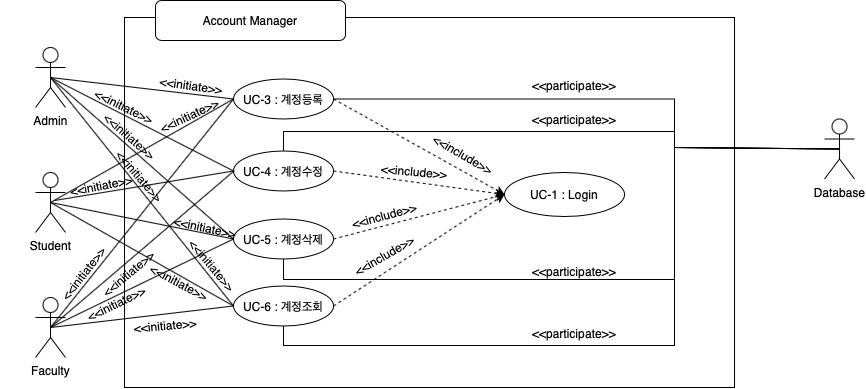

The diagram above was exported from draw.io. Its source (the exported page's mxGraphModel, read from the mxfile embedded in the PNG):
<mxGraphModel dx="1577" dy="-1418" grid="1" gridSize="10" guides="1" tooltips="1" connect="1" arrows="1" fold="1" page="1" pageScale="1" pageWidth="827" pageHeight="1169" math="0" shadow="0">
  <root>
    <mxCell id="0" />
    <mxCell id="1" parent="0" />
    <mxCell id="qwa8m0YsohVyHFURcoKr-114" value="" style="group" connectable="0" vertex="1" parent="1">
      <mxGeometry x="359.9951467245854" y="2530" width="854.0248532754146" height="387" as="geometry" />
    </mxCell>
    <mxCell id="qwa8m0YsohVyHFURcoKr-115" value="" style="rounded=0;whiteSpace=wrap;html=1;fillColor=none;" vertex="1" parent="qwa8m0YsohVyHFURcoKr-114">
      <mxGeometry x="124.02485327541456" y="17" width="610" height="370" as="geometry" />
    </mxCell>
    <mxCell id="qwa8m0YsohVyHFURcoKr-116" value="UC-3 : 계정등록" style="ellipse;whiteSpace=wrap;html=1;align=center;newEdgeStyle={&quot;edgeStyle&quot;:&quot;entityRelationEdgeStyle&quot;,&quot;startArrow&quot;:&quot;none&quot;,&quot;endArrow&quot;:&quot;none&quot;,&quot;segment&quot;:10,&quot;curved&quot;:1};treeFolding=1;treeMoving=1;" vertex="1" parent="qwa8m0YsohVyHFURcoKr-114">
      <mxGeometry x="233.02485327541456" y="78.5" width="100" height="40" as="geometry" />
    </mxCell>
    <mxCell id="qwa8m0YsohVyHFURcoKr-117" value="UC-4 : 계정수정" style="ellipse;whiteSpace=wrap;html=1;align=center;newEdgeStyle={&quot;edgeStyle&quot;:&quot;entityRelationEdgeStyle&quot;,&quot;startArrow&quot;:&quot;none&quot;,&quot;endArrow&quot;:&quot;none&quot;,&quot;segment&quot;:10,&quot;curved&quot;:1};treeFolding=1;treeMoving=1;" vertex="1" parent="qwa8m0YsohVyHFURcoKr-114">
      <mxGeometry x="233.02485327541456" y="150.5" width="100" height="40" as="geometry" />
    </mxCell>
    <mxCell id="qwa8m0YsohVyHFURcoKr-118" value="UC-5 : 계정삭제" style="ellipse;whiteSpace=wrap;html=1;align=center;newEdgeStyle={&quot;edgeStyle&quot;:&quot;entityRelationEdgeStyle&quot;,&quot;startArrow&quot;:&quot;none&quot;,&quot;endArrow&quot;:&quot;none&quot;,&quot;segment&quot;:10,&quot;curved&quot;:1};treeFolding=1;treeMoving=1;" vertex="1" parent="qwa8m0YsohVyHFURcoKr-114">
      <mxGeometry x="233.02485327541456" y="218.5" width="100" height="40" as="geometry" />
    </mxCell>
    <mxCell id="qwa8m0YsohVyHFURcoKr-119" value="UC-6 : 계정조회" style="ellipse;whiteSpace=wrap;html=1;align=center;newEdgeStyle={&quot;edgeStyle&quot;:&quot;entityRelationEdgeStyle&quot;,&quot;startArrow&quot;:&quot;none&quot;,&quot;endArrow&quot;:&quot;none&quot;,&quot;segment&quot;:10,&quot;curved&quot;:1};treeFolding=1;treeMoving=1;" vertex="1" parent="qwa8m0YsohVyHFURcoKr-114">
      <mxGeometry x="233.02485327541456" y="285.5" width="100" height="40" as="geometry" />
    </mxCell>
    <mxCell id="qwa8m0YsohVyHFURcoKr-120" value="Faculty" style="shape=umlActor;verticalLabelPosition=bottom;verticalAlign=top;html=1;outlineConnect=0;" vertex="1" parent="qwa8m0YsohVyHFURcoKr-114">
      <mxGeometry x="35.02485327541456" y="297" width="30" height="60" as="geometry" />
    </mxCell>
    <mxCell id="qwa8m0YsohVyHFURcoKr-121" value="Admin&lt;br&gt;" style="shape=umlActor;verticalLabelPosition=bottom;verticalAlign=top;html=1;outlineConnect=0;" vertex="1" parent="qwa8m0YsohVyHFURcoKr-114">
      <mxGeometry x="35.02485327541456" y="47" width="30" height="60" as="geometry" />
    </mxCell>
    <mxCell id="qwa8m0YsohVyHFURcoKr-122" value="Student&lt;br&gt;" style="shape=umlActor;verticalLabelPosition=bottom;verticalAlign=top;html=1;outlineConnect=0;" vertex="1" parent="qwa8m0YsohVyHFURcoKr-114">
      <mxGeometry x="35.02485327541456" y="172" width="30" height="60" as="geometry" />
    </mxCell>
    <mxCell id="qwa8m0YsohVyHFURcoKr-123" style="edgeStyle=orthogonalEdgeStyle;rounded=0;orthogonalLoop=1;jettySize=auto;html=1;exitX=0.5;exitY=0.5;exitDx=0;exitDy=0;exitPerimeter=0;entryX=1;entryY=0.5;entryDx=0;entryDy=0;endArrow=none;endFill=0;" edge="1" parent="qwa8m0YsohVyHFURcoKr-114" source="qwa8m0YsohVyHFURcoKr-127" target="qwa8m0YsohVyHFURcoKr-116">
      <mxGeometry relative="1" as="geometry">
        <Array as="points">
          <mxPoint x="674.0248532754146" y="147" />
          <mxPoint x="674.0248532754146" y="99" />
        </Array>
      </mxGeometry>
    </mxCell>
    <mxCell id="qwa8m0YsohVyHFURcoKr-124" style="edgeStyle=orthogonalEdgeStyle;rounded=0;orthogonalLoop=1;jettySize=auto;html=1;exitX=0.5;exitY=0.5;exitDx=0;exitDy=0;exitPerimeter=0;entryX=0.5;entryY=0;entryDx=0;entryDy=0;endArrow=none;endFill=0;" edge="1" parent="qwa8m0YsohVyHFURcoKr-114" source="qwa8m0YsohVyHFURcoKr-127" target="qwa8m0YsohVyHFURcoKr-117">
      <mxGeometry relative="1" as="geometry">
        <Array as="points">
          <mxPoint x="674.0248532754146" y="147" />
          <mxPoint x="674.0248532754146" y="131" />
          <mxPoint x="283.02485327541456" y="131" />
        </Array>
      </mxGeometry>
    </mxCell>
    <mxCell id="qwa8m0YsohVyHFURcoKr-125" style="edgeStyle=orthogonalEdgeStyle;rounded=0;orthogonalLoop=1;jettySize=auto;html=1;exitX=0.5;exitY=0.5;exitDx=0;exitDy=0;exitPerimeter=0;entryX=0.5;entryY=1;entryDx=0;entryDy=0;endArrow=none;endFill=0;" edge="1" parent="qwa8m0YsohVyHFURcoKr-114" source="qwa8m0YsohVyHFURcoKr-127" target="qwa8m0YsohVyHFURcoKr-118">
      <mxGeometry relative="1" as="geometry">
        <Array as="points">
          <mxPoint x="674.0248532754146" y="147" />
          <mxPoint x="674.0248532754146" y="279" />
          <mxPoint x="283.02485327541456" y="279" />
        </Array>
      </mxGeometry>
    </mxCell>
    <mxCell id="qwa8m0YsohVyHFURcoKr-126" style="edgeStyle=orthogonalEdgeStyle;rounded=0;orthogonalLoop=1;jettySize=auto;html=1;exitX=0.5;exitY=0.5;exitDx=0;exitDy=0;exitPerimeter=0;entryX=0.5;entryY=1;entryDx=0;entryDy=0;endArrow=none;endFill=0;" edge="1" parent="qwa8m0YsohVyHFURcoKr-114" source="qwa8m0YsohVyHFURcoKr-127" target="qwa8m0YsohVyHFURcoKr-119">
      <mxGeometry relative="1" as="geometry">
        <Array as="points">
          <mxPoint x="674.0248532754146" y="147" />
          <mxPoint x="674.0248532754146" y="345" />
          <mxPoint x="283.02485327541456" y="345" />
        </Array>
      </mxGeometry>
    </mxCell>
    <mxCell id="qwa8m0YsohVyHFURcoKr-127" value="Database&lt;br&gt;" style="shape=umlActor;verticalLabelPosition=bottom;verticalAlign=top;html=1;outlineConnect=0;" vertex="1" parent="qwa8m0YsohVyHFURcoKr-114">
      <mxGeometry x="824.0248532754146" y="118.5" width="30" height="60" as="geometry" />
    </mxCell>
    <mxCell id="qwa8m0YsohVyHFURcoKr-128" value="" style="endArrow=classic;dashed=1;html=1;exitX=1;exitY=0.5;exitDx=0;exitDy=0;entryX=0;entryY=0.5;entryDx=0;entryDy=0;endFill=1;" edge="1" parent="qwa8m0YsohVyHFURcoKr-114" source="qwa8m0YsohVyHFURcoKr-116" target="qwa8m0YsohVyHFURcoKr-131">
      <mxGeometry x="94.02485327541456" y="-28" width="50" height="50" as="geometry">
        <mxPoint x="474.0248532754157" y="107" as="sourcePoint" />
        <mxPoint x="384.02485327541456" y="149" as="targetPoint" />
      </mxGeometry>
    </mxCell>
    <mxCell id="qwa8m0YsohVyHFURcoKr-129" value="" style="rounded=1;whiteSpace=wrap;html=1;gradientColor=none;" vertex="1" parent="qwa8m0YsohVyHFURcoKr-114">
      <mxGeometry x="155.02485327541456" width="190" height="40" as="geometry" />
    </mxCell>
    <mxCell id="qwa8m0YsohVyHFURcoKr-130" value="Account Manager" style="text;html=1;strokeColor=none;fillColor=none;align=center;verticalAlign=middle;whiteSpace=wrap;rounded=0;" vertex="1" parent="qwa8m0YsohVyHFURcoKr-114">
      <mxGeometry x="170.02485327541456" y="10" width="160" height="20" as="geometry" />
    </mxCell>
    <mxCell id="qwa8m0YsohVyHFURcoKr-131" value="UC-1 : Login" style="ellipse;whiteSpace=wrap;html=1;align=center;newEdgeStyle={&quot;edgeStyle&quot;:&quot;entityRelationEdgeStyle&quot;,&quot;startArrow&quot;:&quot;none&quot;,&quot;endArrow&quot;:&quot;none&quot;,&quot;segment&quot;:10,&quot;curved&quot;:1};treeFolding=1;treeMoving=1;fillColor=none;" vertex="1" parent="qwa8m0YsohVyHFURcoKr-114">
      <mxGeometry x="504.02485327541456" y="172" width="120" height="44" as="geometry" />
    </mxCell>
    <mxCell id="qwa8m0YsohVyHFURcoKr-132" value="" style="endArrow=none;html=1;exitX=0.5;exitY=0.5;exitDx=0;exitDy=0;exitPerimeter=0;entryX=0;entryY=0.5;entryDx=0;entryDy=0;" edge="1" parent="qwa8m0YsohVyHFURcoKr-114" source="qwa8m0YsohVyHFURcoKr-121" target="qwa8m0YsohVyHFURcoKr-116">
      <mxGeometry width="50" height="50" relative="1" as="geometry">
        <mxPoint x="474.02485327541456" y="240" as="sourcePoint" />
        <mxPoint x="524.0248532754146" y="190" as="targetPoint" />
      </mxGeometry>
    </mxCell>
    <mxCell id="qwa8m0YsohVyHFURcoKr-133" value="" style="endArrow=none;html=1;exitX=0.5;exitY=0.5;exitDx=0;exitDy=0;exitPerimeter=0;entryX=0;entryY=0.5;entryDx=0;entryDy=0;" edge="1" parent="qwa8m0YsohVyHFURcoKr-114" source="qwa8m0YsohVyHFURcoKr-121" target="qwa8m0YsohVyHFURcoKr-117">
      <mxGeometry width="50" height="50" relative="1" as="geometry">
        <mxPoint x="60.02485327541456" y="87" as="sourcePoint" />
        <mxPoint x="243.02485327541456" y="108.50000000000045" as="targetPoint" />
      </mxGeometry>
    </mxCell>
    <mxCell id="qwa8m0YsohVyHFURcoKr-134" value="" style="endArrow=none;html=1;exitX=0.5;exitY=0.5;exitDx=0;exitDy=0;exitPerimeter=0;entryX=0;entryY=0.5;entryDx=0;entryDy=0;" edge="1" parent="qwa8m0YsohVyHFURcoKr-114" source="qwa8m0YsohVyHFURcoKr-121" target="qwa8m0YsohVyHFURcoKr-118">
      <mxGeometry width="50" height="50" relative="1" as="geometry">
        <mxPoint x="60.02485327541456" y="87" as="sourcePoint" />
        <mxPoint x="243.02485327541456" y="180.5" as="targetPoint" />
      </mxGeometry>
    </mxCell>
    <mxCell id="qwa8m0YsohVyHFURcoKr-135" value="" style="endArrow=none;html=1;exitX=0.5;exitY=0.5;exitDx=0;exitDy=0;exitPerimeter=0;entryX=0;entryY=0.5;entryDx=0;entryDy=0;" edge="1" parent="qwa8m0YsohVyHFURcoKr-114" source="qwa8m0YsohVyHFURcoKr-121" target="qwa8m0YsohVyHFURcoKr-119">
      <mxGeometry width="50" height="50" relative="1" as="geometry">
        <mxPoint x="34.02485327541456" y="168.25" as="sourcePoint" />
        <mxPoint x="217.02485327541456" y="261.75" as="targetPoint" />
      </mxGeometry>
    </mxCell>
    <mxCell id="qwa8m0YsohVyHFURcoKr-136" value="" style="endArrow=none;html=1;exitX=0.5;exitY=0.5;exitDx=0;exitDy=0;exitPerimeter=0;entryX=0;entryY=0.5;entryDx=0;entryDy=0;" edge="1" parent="qwa8m0YsohVyHFURcoKr-114" source="qwa8m0YsohVyHFURcoKr-122" target="qwa8m0YsohVyHFURcoKr-116">
      <mxGeometry width="50" height="50" relative="1" as="geometry">
        <mxPoint x="65.0248532754141" y="200" as="sourcePoint" />
        <mxPoint x="248.0248532754141" y="428.5" as="targetPoint" />
      </mxGeometry>
    </mxCell>
    <mxCell id="qwa8m0YsohVyHFURcoKr-137" value="" style="endArrow=none;html=1;entryX=0;entryY=0.5;entryDx=0;entryDy=0;" edge="1" parent="qwa8m0YsohVyHFURcoKr-114" target="qwa8m0YsohVyHFURcoKr-117">
      <mxGeometry width="50" height="50" relative="1" as="geometry">
        <mxPoint x="54.02485327541456" y="200" as="sourcePoint" />
        <mxPoint x="243.0248532754141" y="108.5" as="targetPoint" />
      </mxGeometry>
    </mxCell>
    <mxCell id="qwa8m0YsohVyHFURcoKr-138" value="" style="endArrow=none;html=1;exitX=0.5;exitY=0.5;exitDx=0;exitDy=0;exitPerimeter=0;entryX=0;entryY=0.5;entryDx=0;entryDy=0;" edge="1" parent="qwa8m0YsohVyHFURcoKr-114" source="qwa8m0YsohVyHFURcoKr-122" target="qwa8m0YsohVyHFURcoKr-118">
      <mxGeometry width="50" height="50" relative="1" as="geometry">
        <mxPoint x="70.0248532754141" y="222" as="sourcePoint" />
        <mxPoint x="253.0248532754141" y="118.5" as="targetPoint" />
      </mxGeometry>
    </mxCell>
    <mxCell id="qwa8m0YsohVyHFURcoKr-139" value="" style="endArrow=none;html=1;exitX=0.5;exitY=0.5;exitDx=0;exitDy=0;exitPerimeter=0;entryX=0;entryY=0.5;entryDx=0;entryDy=0;" edge="1" parent="qwa8m0YsohVyHFURcoKr-114" source="qwa8m0YsohVyHFURcoKr-122" target="qwa8m0YsohVyHFURcoKr-119">
      <mxGeometry width="50" height="50" relative="1" as="geometry">
        <mxPoint x="80.0248532754141" y="232" as="sourcePoint" />
        <mxPoint x="263.0248532754141" y="128.5" as="targetPoint" />
      </mxGeometry>
    </mxCell>
    <mxCell id="qwa8m0YsohVyHFURcoKr-140" value="" style="endArrow=none;html=1;exitX=0.5;exitY=0.5;exitDx=0;exitDy=0;exitPerimeter=0;entryX=0;entryY=0.5;entryDx=0;entryDy=0;" edge="1" parent="qwa8m0YsohVyHFURcoKr-114" source="qwa8m0YsohVyHFURcoKr-120" target="qwa8m0YsohVyHFURcoKr-116">
      <mxGeometry width="50" height="50" relative="1" as="geometry">
        <mxPoint x="90.0248532754141" y="242" as="sourcePoint" />
        <mxPoint x="273.0248532754141" y="138.5" as="targetPoint" />
      </mxGeometry>
    </mxCell>
    <mxCell id="qwa8m0YsohVyHFURcoKr-141" value="" style="endArrow=none;html=1;exitX=0.5;exitY=0.5;exitDx=0;exitDy=0;exitPerimeter=0;" edge="1" parent="qwa8m0YsohVyHFURcoKr-114" source="qwa8m0YsohVyHFURcoKr-120">
      <mxGeometry width="50" height="50" relative="1" as="geometry">
        <mxPoint x="100.0248532754141" y="252" as="sourcePoint" />
        <mxPoint x="234.02485327541456" y="170" as="targetPoint" />
      </mxGeometry>
    </mxCell>
    <mxCell id="qwa8m0YsohVyHFURcoKr-142" value="" style="endArrow=none;html=1;exitX=0.5;exitY=0.5;exitDx=0;exitDy=0;exitPerimeter=0;entryX=0;entryY=0.5;entryDx=0;entryDy=0;" edge="1" parent="qwa8m0YsohVyHFURcoKr-114" source="qwa8m0YsohVyHFURcoKr-120" target="qwa8m0YsohVyHFURcoKr-119">
      <mxGeometry width="50" height="50" relative="1" as="geometry">
        <mxPoint x="110.0248532754141" y="262" as="sourcePoint" />
        <mxPoint x="293.0248532754141" y="158.5" as="targetPoint" />
      </mxGeometry>
    </mxCell>
    <mxCell id="qwa8m0YsohVyHFURcoKr-143" value="&amp;lt;&amp;lt;initiate&amp;gt;&amp;gt;" style="text;html=1;strokeColor=none;align=center;verticalAlign=middle;whiteSpace=wrap;rounded=0;rotation=-5;" vertex="1" parent="qwa8m0YsohVyHFURcoKr-114">
      <mxGeometry x="65.02485327541456" y="310" width="200" height="30" as="geometry" />
    </mxCell>
    <mxCell id="qwa8m0YsohVyHFURcoKr-144" value="&amp;lt;&amp;lt;initiate&amp;gt;&amp;gt;" style="text;html=1;strokeColor=none;align=center;verticalAlign=middle;whiteSpace=wrap;rounded=0;rotation=28;" vertex="1" parent="qwa8m0YsohVyHFURcoKr-114">
      <mxGeometry x="79.02485327541456" y="267" width="200" height="30" as="geometry" />
    </mxCell>
    <mxCell id="qwa8m0YsohVyHFURcoKr-145" value="&amp;lt;&amp;lt;initiate&amp;gt;&amp;gt;" style="text;html=1;strokeColor=none;align=center;verticalAlign=middle;whiteSpace=wrap;rounded=0;rotation=50;" vertex="1" parent="qwa8m0YsohVyHFURcoKr-114">
      <mxGeometry x="112.02485327541456" y="250" width="200" height="30" as="geometry" />
    </mxCell>
    <mxCell id="qwa8m0YsohVyHFURcoKr-146" value="&amp;lt;&amp;lt;initiate&amp;gt;&amp;gt;" style="text;html=1;strokeColor=none;align=center;verticalAlign=middle;whiteSpace=wrap;rounded=0;rotation=12;" vertex="1" parent="qwa8m0YsohVyHFURcoKr-114">
      <mxGeometry x="120.02485327541456" y="213" width="170" height="27" as="geometry" />
    </mxCell>
    <mxCell id="qwa8m0YsohVyHFURcoKr-147" value="&amp;lt;&amp;lt;initiate&amp;gt;&amp;gt;" style="text;html=1;strokeColor=none;align=center;verticalAlign=middle;whiteSpace=wrap;rounded=0;rotation=8;" vertex="1" parent="qwa8m0YsohVyHFURcoKr-114">
      <mxGeometry x="91.02485327541456" y="70" width="200" height="30" as="geometry" />
    </mxCell>
    <mxCell id="qwa8m0YsohVyHFURcoKr-148" value="&amp;lt;&amp;lt;initiate&amp;gt;&amp;gt;" style="text;html=1;strokeColor=none;align=center;verticalAlign=middle;whiteSpace=wrap;rounded=0;rotation=26;" vertex="1" parent="qwa8m0YsohVyHFURcoKr-114">
      <mxGeometry x="24.024853275414557" y="91" width="200" height="30" as="geometry" />
    </mxCell>
    <mxCell id="qwa8m0YsohVyHFURcoKr-149" value="&amp;lt;&amp;lt;initiate&amp;gt;&amp;gt;" style="text;html=1;strokeColor=none;align=center;verticalAlign=middle;whiteSpace=wrap;rounded=0;rotation=41;" vertex="1" parent="qwa8m0YsohVyHFURcoKr-114">
      <mxGeometry x="30.024853275414557" y="120.5" width="200" height="30" as="geometry" />
    </mxCell>
    <mxCell id="qwa8m0YsohVyHFURcoKr-150" value="&amp;lt;&amp;lt;initiate&amp;gt;&amp;gt;" style="text;html=1;strokeColor=none;align=center;verticalAlign=middle;whiteSpace=wrap;rounded=0;rotation=-25;" vertex="1" parent="qwa8m0YsohVyHFURcoKr-114">
      <mxGeometry x="89.02485327541456" y="100" width="200" height="30" as="geometry" />
    </mxCell>
    <mxCell id="qwa8m0YsohVyHFURcoKr-151" value="&amp;lt;&amp;lt;initiate&amp;gt;&amp;gt;" style="text;html=1;strokeColor=none;align=center;verticalAlign=middle;whiteSpace=wrap;rounded=0;rotation=49;" vertex="1" parent="qwa8m0YsohVyHFURcoKr-114">
      <mxGeometry x="40.02485327541456" y="160.5" width="200" height="30" as="geometry" />
    </mxCell>
    <mxCell id="qwa8m0YsohVyHFURcoKr-152" value="&amp;lt;&amp;lt;initiate&amp;gt;&amp;gt;" style="text;html=1;strokeColor=none;align=center;verticalAlign=middle;whiteSpace=wrap;rounded=0;rotation=349;" vertex="1" parent="qwa8m0YsohVyHFURcoKr-114">
      <mxGeometry x="1.0248532754145572" y="170" width="200" height="30" as="geometry" />
    </mxCell>
    <mxCell id="qwa8m0YsohVyHFURcoKr-153" value="&amp;lt;&amp;lt;initiate&amp;gt;&amp;gt;" style="text;html=1;strokeColor=none;align=center;verticalAlign=middle;whiteSpace=wrap;rounded=0;rotation=308;" vertex="1" parent="qwa8m0YsohVyHFURcoKr-114">
      <mxGeometry x="-16.975146724585443" y="258" width="200" height="30" as="geometry" />
    </mxCell>
    <mxCell id="qwa8m0YsohVyHFURcoKr-154" value="" style="endArrow=none;html=1;exitX=0.5;exitY=0.5;exitDx=0;exitDy=0;exitPerimeter=0;entryX=0;entryY=0.5;entryDx=0;entryDy=0;" edge="1" parent="qwa8m0YsohVyHFURcoKr-114" source="qwa8m0YsohVyHFURcoKr-120" target="qwa8m0YsohVyHFURcoKr-118">
      <mxGeometry width="50" height="50" relative="1" as="geometry">
        <mxPoint x="60.02485327541456" y="337" as="sourcePoint" />
        <mxPoint x="104.02485327541456" y="440" as="targetPoint" />
      </mxGeometry>
    </mxCell>
    <mxCell id="qwa8m0YsohVyHFURcoKr-155" value="&amp;lt;&amp;lt;initiate&amp;gt;&amp;gt;" style="text;html=1;strokeColor=none;align=center;verticalAlign=middle;whiteSpace=wrap;rounded=0;rotation=334;" vertex="1" parent="qwa8m0YsohVyHFURcoKr-114">
      <mxGeometry x="16.024853275414557" y="288" width="200" height="30" as="geometry" />
    </mxCell>
    <mxCell id="qwa8m0YsohVyHFURcoKr-156" value="&amp;lt;&amp;lt;initiate&amp;gt;&amp;gt;" style="text;html=1;strokeColor=none;align=center;verticalAlign=middle;whiteSpace=wrap;rounded=0;rotation=320;" vertex="1" parent="qwa8m0YsohVyHFURcoKr-114">
      <mxGeometry x="28.024853275414557" y="258" width="200" height="30" as="geometry" />
    </mxCell>
    <mxCell id="qwa8m0YsohVyHFURcoKr-157" value="" style="endArrow=classic;dashed=1;html=1;exitX=1;exitY=0.5;exitDx=0;exitDy=0;entryX=0;entryY=0.5;entryDx=0;entryDy=0;endFill=1;" edge="1" parent="qwa8m0YsohVyHFURcoKr-114" source="qwa8m0YsohVyHFURcoKr-117" target="qwa8m0YsohVyHFURcoKr-131">
      <mxGeometry x="99.02485327541456" y="45.5" width="50" height="50" as="geometry">
        <mxPoint x="338.02485327541456" y="172" as="sourcePoint" />
        <mxPoint x="509.02485327541456" y="267.5" as="targetPoint" />
      </mxGeometry>
    </mxCell>
    <mxCell id="qwa8m0YsohVyHFURcoKr-158" value="" style="endArrow=classic;dashed=1;html=1;exitX=1;exitY=0.5;exitDx=0;exitDy=0;entryX=0;entryY=0.5;entryDx=0;entryDy=0;endFill=1;" edge="1" parent="qwa8m0YsohVyHFURcoKr-114" source="qwa8m0YsohVyHFURcoKr-118" target="qwa8m0YsohVyHFURcoKr-131">
      <mxGeometry x="114.02485327541456" y="123.5" width="50" height="50" as="geometry">
        <mxPoint x="353.02485327541456" y="250" as="sourcePoint" />
        <mxPoint x="524.0248532754146" y="345.5" as="targetPoint" />
      </mxGeometry>
    </mxCell>
    <mxCell id="qwa8m0YsohVyHFURcoKr-159" value="" style="endArrow=classic;dashed=1;html=1;exitX=1;exitY=0.5;exitDx=0;exitDy=0;entryX=0;entryY=0.5;entryDx=0;entryDy=0;endFill=1;" edge="1" parent="qwa8m0YsohVyHFURcoKr-114" source="qwa8m0YsohVyHFURcoKr-119" target="qwa8m0YsohVyHFURcoKr-131">
      <mxGeometry x="155.02485327541456" y="191.5" width="50" height="50" as="geometry">
        <mxPoint x="394.02485327541456" y="318" as="sourcePoint" />
        <mxPoint x="565.0248532754146" y="413.5" as="targetPoint" />
      </mxGeometry>
    </mxCell>
    <mxCell id="qwa8m0YsohVyHFURcoKr-160" value="&amp;lt;&amp;lt;include&amp;gt;&amp;gt;" style="text;html=1;strokeColor=none;align=center;verticalAlign=middle;whiteSpace=wrap;rounded=0;rotation=30;" vertex="1" parent="qwa8m0YsohVyHFURcoKr-114">
      <mxGeometry x="363.02485327541456" y="139" width="200" height="30" as="geometry" />
    </mxCell>
    <mxCell id="qwa8m0YsohVyHFURcoKr-161" value="&amp;lt;&amp;lt;include&amp;gt;&amp;gt;" style="text;html=1;strokeColor=none;align=center;verticalAlign=middle;whiteSpace=wrap;rounded=0;rotation=5;" vertex="1" parent="qwa8m0YsohVyHFURcoKr-114">
      <mxGeometry x="314.02485327541456" y="155.5" width="200" height="30" as="geometry" />
    </mxCell>
    <mxCell id="qwa8m0YsohVyHFURcoKr-162" value="&amp;lt;&amp;lt;include&amp;gt;&amp;gt;" style="text;html=1;strokeColor=none;align=center;verticalAlign=middle;whiteSpace=wrap;rounded=0;rotation=-15;" vertex="1" parent="qwa8m0YsohVyHFURcoKr-114">
      <mxGeometry x="284.02485327541456" y="200" width="200" height="30" as="geometry" />
    </mxCell>
    <mxCell id="qwa8m0YsohVyHFURcoKr-163" value="&amp;lt;&amp;lt;include&amp;gt;&amp;gt;" style="text;html=1;strokeColor=none;align=center;verticalAlign=middle;whiteSpace=wrap;rounded=0;rotation=-30;" vertex="1" parent="qwa8m0YsohVyHFURcoKr-114">
      <mxGeometry x="284.02485327541456" y="240" width="200" height="30" as="geometry" />
    </mxCell>
    <mxCell id="qwa8m0YsohVyHFURcoKr-164" value="&amp;lt;&amp;lt;participate&amp;gt;&amp;gt;" style="text;html=1;strokeColor=none;align=center;verticalAlign=middle;whiteSpace=wrap;rounded=0;rotation=0;" vertex="1" parent="qwa8m0YsohVyHFURcoKr-114">
      <mxGeometry x="474.02485327541456" y="70" width="200" height="30" as="geometry" />
    </mxCell>
    <mxCell id="qwa8m0YsohVyHFURcoKr-165" value="&amp;lt;&amp;lt;participate&amp;gt;&amp;gt;" style="text;html=1;strokeColor=none;align=center;verticalAlign=middle;whiteSpace=wrap;rounded=0;rotation=0;" vertex="1" parent="qwa8m0YsohVyHFURcoKr-114">
      <mxGeometry x="474.02485327541456" y="104" width="200" height="30" as="geometry" />
    </mxCell>
    <mxCell id="qwa8m0YsohVyHFURcoKr-166" value="&amp;lt;&amp;lt;participate&amp;gt;&amp;gt;" style="text;html=1;strokeColor=none;align=center;verticalAlign=middle;whiteSpace=wrap;rounded=0;rotation=0;" vertex="1" parent="qwa8m0YsohVyHFURcoKr-114">
      <mxGeometry x="474.02485327541456" y="255.5" width="200" height="30" as="geometry" />
    </mxCell>
    <mxCell id="qwa8m0YsohVyHFURcoKr-167" value="&amp;lt;&amp;lt;participate&amp;gt;&amp;gt;" style="text;html=1;strokeColor=none;align=center;verticalAlign=middle;whiteSpace=wrap;rounded=0;rotation=0;" vertex="1" parent="qwa8m0YsohVyHFURcoKr-114">
      <mxGeometry x="474.02485327541456" y="318" width="200" height="30" as="geometry" />
    </mxCell>
  </root>
</mxGraphModel>